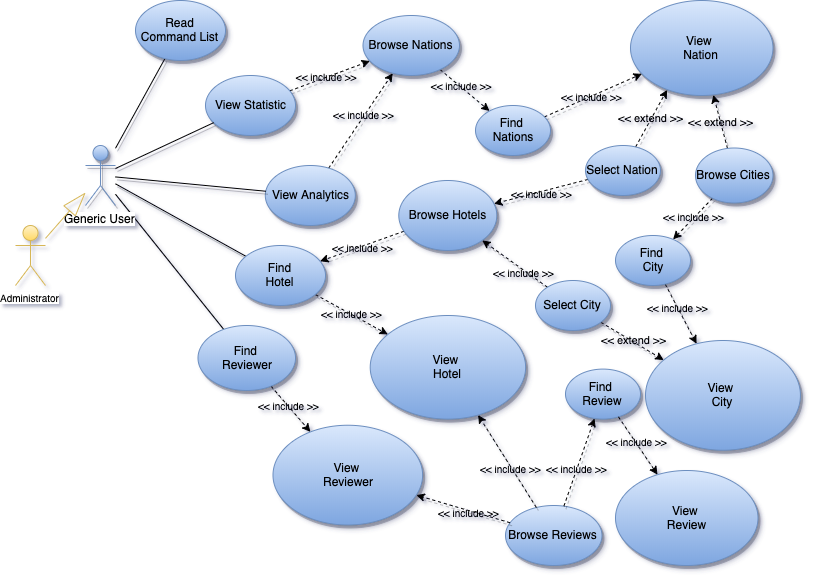

The diagram above was exported from draw.io. Its source (the exported page's mxGraphModel, read from the mxfile embedded in the PNG):
<mxGraphModel dx="2158" dy="2039" grid="1" gridSize="10" guides="1" tooltips="1" connect="1" arrows="1" fold="1" page="1" pageScale="1" pageWidth="827" pageHeight="1169" math="0" shadow="0">
  <root>
    <mxCell id="0" />
    <mxCell id="1" parent="0" />
    <mxCell id="2" style="edgeStyle=none;rounded=0;orthogonalLoop=1;jettySize=auto;html=1;endArrow=none;endFill=0;shadow=1;" edge="1" source="3" target="45" parent="1">
      <mxGeometry relative="1" as="geometry">
        <mxPoint x="127.00000000000001" y="-365" as="sourcePoint" />
      </mxGeometry>
    </mxCell>
    <mxCell id="3" value="Generic User" style="shape=umlActor;verticalLabelPosition=bottom;labelBackgroundColor=#ffffff;verticalAlign=top;html=1;outlineConnect=0;fillColor=#dae8fc;strokeColor=#6c8ebf;shadow=1;gradientColor=#7ea6e0;" vertex="1" parent="1">
      <mxGeometry x="100.00000000000001" y="-435" width="30" height="60" as="geometry" />
    </mxCell>
    <mxCell id="4" style="edgeStyle=none;rounded=0;orthogonalLoop=1;jettySize=auto;html=1;endArrow=none;endFill=0;shadow=1;" edge="1" source="3" target="40" parent="1">
      <mxGeometry relative="1" as="geometry" />
    </mxCell>
    <mxCell id="5" style="edgeStyle=none;rounded=0;orthogonalLoop=1;jettySize=auto;html=1;endArrow=none;endFill=0;shadow=1;" edge="1" source="3" target="42" parent="1">
      <mxGeometry relative="1" as="geometry" />
    </mxCell>
    <mxCell id="6" style="rounded=0;orthogonalLoop=1;jettySize=auto;html=1;dashed=1;shadow=1;fillColor=#60a917;strokeColor=#000000;" edge="1" source="8" target="16" parent="1">
      <mxGeometry relative="1" as="geometry" />
    </mxCell>
    <mxCell id="7" value="&lt;&lt; include &gt;&gt;" style="text;align=center;verticalAlign=middle;resizable=0;points=[];labelBackgroundColor=none;fontSize=10;" vertex="1" connectable="0" parent="6">
      <mxGeometry x="-0.1102" relative="1" as="geometry">
        <mxPoint as="offset" />
      </mxGeometry>
    </mxCell>
    <mxCell id="8" value="View Statistic" style="ellipse;whiteSpace=wrap;html=1;fillColor=#dae8fc;strokeColor=#6c8ebf;shadow=1;gradientColor=#7ea6e0;" vertex="1" parent="1">
      <mxGeometry x="220" y="-505" width="90" height="60" as="geometry" />
    </mxCell>
    <mxCell id="9" style="edgeStyle=none;rounded=0;orthogonalLoop=1;jettySize=auto;html=1;dashed=1;endArrow=classic;endFill=1;shadow=1;fillColor=#60a917;strokeColor=#000000;" edge="1" source="11" target="16" parent="1">
      <mxGeometry relative="1" as="geometry" />
    </mxCell>
    <mxCell id="10" value="&lt;&lt; include &gt;&gt;" style="text;align=center;verticalAlign=middle;resizable=0;points=[];labelBackgroundColor=none;fontSize=10;" vertex="1" connectable="0" parent="9">
      <mxGeometry x="0.0961" y="1" relative="1" as="geometry">
        <mxPoint as="offset" />
      </mxGeometry>
    </mxCell>
    <mxCell id="11" value="View Analytics" style="ellipse;whiteSpace=wrap;html=1;fillColor=#dae8fc;strokeColor=#6c8ebf;shadow=1;gradientColor=#7ea6e0;" vertex="1" parent="1">
      <mxGeometry x="279.81" y="-415" width="90" height="60" as="geometry" />
    </mxCell>
    <mxCell id="12" value="" style="endArrow=none;html=1;shadow=1;" edge="1" source="3" target="8" parent="1">
      <mxGeometry width="50" height="50" relative="1" as="geometry">
        <mxPoint x="92.00000000000001" y="-5" as="sourcePoint" />
        <mxPoint x="142" y="-55" as="targetPoint" />
      </mxGeometry>
    </mxCell>
    <mxCell id="13" value="" style="endArrow=none;html=1;shadow=1;" edge="1" source="3" target="11" parent="1">
      <mxGeometry width="50" height="50" relative="1" as="geometry">
        <mxPoint x="152" y="-382.5" as="sourcePoint" />
        <mxPoint x="261" y="-437" as="targetPoint" />
      </mxGeometry>
    </mxCell>
    <mxCell id="14" style="edgeStyle=none;rounded=0;orthogonalLoop=1;jettySize=auto;html=1;dashed=1;fillColor=#60a917;strokeColor=#000000;" edge="1" source="16" target="20" parent="1">
      <mxGeometry relative="1" as="geometry" />
    </mxCell>
    <mxCell id="15" value="&lt;&lt; include &gt;&gt;" style="text;align=center;verticalAlign=middle;resizable=0;points=[];labelBackgroundColor=none;fontSize=10;" vertex="1" connectable="0" parent="14">
      <mxGeometry x="-0.148" relative="1" as="geometry">
        <mxPoint as="offset" />
      </mxGeometry>
    </mxCell>
    <mxCell id="16" value="Browse Nations" style="ellipse;whiteSpace=wrap;html=1;fillColor=#dae8fc;strokeColor=#6c8ebf;shadow=1;gradientColor=#7ea6e0;" vertex="1" parent="1">
      <mxGeometry x="377.5" y="-565" width="96.47" height="60" as="geometry" />
    </mxCell>
    <mxCell id="17" style="edgeStyle=none;rounded=0;orthogonalLoop=1;jettySize=auto;html=1;dashed=1;endArrow=classic;endFill=1;shadow=1;fillColor=#60a917;strokeColor=#000000;" edge="1" source="20" target="21" parent="1">
      <mxGeometry relative="1" as="geometry">
        <mxPoint x="556.0662370148943" y="-491.1215904179776" as="sourcePoint" />
      </mxGeometry>
    </mxCell>
    <mxCell id="18" value="&lt;span style=&quot;color: rgba(0 , 0 , 0 , 0) ; font-family: monospace ; font-size: 0px ; background-color: rgb(248 , 249 , 250)&quot;&gt;%3CmxGraphModel%3E%3Croot%3E%3CmxCell%20id%3D%220%22%2F%3E%3CmxCell%20id%3D%221%22%20parent%3D%220%22%2F%3E%3CmxCell%20id%3D%222%22%20value%3D%22%26lt%3B%26lt%3B%20include%20%26gt%3B%26gt%3B%22%20style%3D%22text%3Balign%3Dcenter%3BverticalAlign%3Dmiddle%3Bresizable%3D0%3Bpoints%3D%5B%5D%3BlabelBackgroundColor%3Dnone%3BfontSize%3D10%3B%22%20vertex%3D%221%22%20connectable%3D%220%22%20parent%3D%221%22%3E%3CmxGeometry%20x%3D%22412.5997044772905%22%20y%3D%2293.68115078463723%22%20as%3D%22geometry%22%3E%3CmxPoint%20as%3D%22offset%22%2F%3E%3C%2FmxGeometry%3E%3C%2FmxCell%3E%3C%2Froot%3E%3C%2FmxGraphModel%3E&lt;/span&gt;&lt;span style=&quot;color: rgba(0 , 0 , 0 , 0) ; font-family: monospace ; font-size: 0px ; background-color: rgb(248 , 249 , 250)&quot;&gt;%3CmxGraphModel%3E%3Croot%3E%3CmxCell%20id%3D%220%22%2F%3E%3CmxCell%20id%3D%221%22%20parent%3D%220%22%2F%3E%3CmxCell%20id%3D%222%22%20value%3D%22%26lt%3B%26lt%3B%20include%20%26gt%3B%26gt%3B%22%20style%3D%22text%3Balign%3Dcenter%3BverticalAlign%3Dmiddle%3Bresizable%3D0%3Bpoints%3D%5B%5D%3BlabelBackgroundColor%3Dnone%3BfontSize%3D10%3B%22%20vertex%3D%221%22%20connectable%3D%220%22%20parent%3D%221%22%3E%3CmxGeometry%20x%3D%22412.5997044772905%22%20y%3D%2293.68115078463723%22%20as%3D%22geometry%22%3E%3CmxPoint%20as%3D%22offset%22%2F%3E%3C%2FmxGeometry%3E%3C%2FmxCell%3E%3C%2Froot%3E%3C%2FmxGraphModel%3E&lt;/span&gt;" style="text;html=1;align=center;verticalAlign=middle;resizable=0;points=[];labelBackgroundColor=#ffffff;fontSize=10;" vertex="1" connectable="0" parent="17">
      <mxGeometry x="-0.1183" y="-1" relative="1" as="geometry">
        <mxPoint as="offset" />
      </mxGeometry>
    </mxCell>
    <mxCell id="19" value="&lt;span style=&quot;&quot;&gt;&amp;lt;&amp;lt; include &amp;gt;&amp;gt;&lt;/span&gt;" style="text;html=1;align=center;verticalAlign=middle;resizable=0;points=[];labelBackgroundColor=none;fontSize=10;" vertex="1" connectable="0" parent="17">
      <mxGeometry x="-0.0423" relative="1" as="geometry">
        <mxPoint as="offset" />
      </mxGeometry>
    </mxCell>
    <mxCell id="20" value="Find &lt;br&gt;Nations" style="ellipse;whiteSpace=wrap;html=1;fillColor=#dae8fc;strokeColor=#6c8ebf;shadow=1;gradientColor=#7ea6e0;" vertex="1" parent="1">
      <mxGeometry x="490.00000000000006" y="-475" width="75" height="50" as="geometry" />
    </mxCell>
    <mxCell id="21" value="View&amp;nbsp;&lt;br&gt;Nation" style="ellipse;whiteSpace=wrap;html=1;fillColor=#dae8fc;strokeColor=#6c8ebf;shadow=1;gradientColor=#7ea6e0;" vertex="1" parent="1">
      <mxGeometry x="645" y="-580" width="142.5" height="95" as="geometry" />
    </mxCell>
    <mxCell id="22" value="&amp;lt;&amp;lt; extend &amp;gt;&amp;gt;" style="edgeStyle=none;rounded=0;orthogonalLoop=1;jettySize=auto;html=1;dashed=1;endArrow=classic;endFill=1;shadow=1;labelBackgroundColor=none;" edge="1" source="25" parent="1">
      <mxGeometry relative="1" as="geometry">
        <mxPoint x="634.3606180702795" y="-431.98229916342075" as="sourcePoint" />
        <mxPoint x="681.6137493807864" y="-490.6263002495509" as="targetPoint" />
      </mxGeometry>
    </mxCell>
    <mxCell id="23" style="edgeStyle=none;rounded=0;orthogonalLoop=1;jettySize=auto;html=1;dashed=1;endArrow=classic;endFill=1;shadow=1;" edge="1" source="25" target="38" parent="1">
      <mxGeometry relative="1" as="geometry" />
    </mxCell>
    <mxCell id="24" value="&lt;span style=&quot;&quot;&gt;&amp;lt;&amp;lt; include &amp;gt;&amp;gt;&lt;/span&gt;" style="text;html=1;align=center;verticalAlign=middle;resizable=0;points=[];labelBackgroundColor=none;fontSize=10;" vertex="1" connectable="0" parent="23">
      <mxGeometry x="-0.0114" y="1" relative="1" as="geometry">
        <mxPoint as="offset" />
      </mxGeometry>
    </mxCell>
    <mxCell id="25" value="Select Nation" style="ellipse;whiteSpace=wrap;html=1;fillColor=#dae8fc;strokeColor=#6c8ebf;shadow=1;gradientColor=#7ea6e0;" vertex="1" parent="1">
      <mxGeometry x="600" y="-435" width="75" height="50" as="geometry" />
    </mxCell>
    <mxCell id="26" value="&amp;lt;&amp;lt; extend &amp;gt;&amp;gt;" style="edgeStyle=none;rounded=0;orthogonalLoop=1;jettySize=auto;html=1;dashed=1;endArrow=classic;endFill=1;shadow=1;labelBackgroundColor=none;" edge="1" source="29" target="21" parent="1">
      <mxGeometry relative="1" as="geometry" />
    </mxCell>
    <mxCell id="27" style="edgeStyle=none;rounded=0;orthogonalLoop=1;jettySize=auto;html=1;dashed=1;endArrow=classic;endFill=1;shadow=1;" edge="1" source="29" target="49" parent="1">
      <mxGeometry relative="1" as="geometry" />
    </mxCell>
    <mxCell id="28" value="&lt;span style=&quot;&quot;&gt;&amp;lt;&amp;lt; include &amp;gt;&amp;gt;&lt;/span&gt;" style="text;html=1;align=center;verticalAlign=middle;resizable=0;points=[];labelBackgroundColor=none;fontSize=10;" vertex="1" connectable="0" parent="27">
      <mxGeometry x="-0.0812" y="-2" relative="1" as="geometry">
        <mxPoint as="offset" />
      </mxGeometry>
    </mxCell>
    <mxCell id="29" value="Browse Cities" style="ellipse;whiteSpace=wrap;html=1;fillColor=#dae8fc;strokeColor=#6c8ebf;shadow=1;gradientColor=#7ea6e0;" vertex="1" parent="1">
      <mxGeometry x="710.0000000000001" y="-432.5" width="77.5" height="55" as="geometry" />
    </mxCell>
    <mxCell id="30" value="View&amp;nbsp;&lt;br&gt;City" style="ellipse;whiteSpace=wrap;html=1;fillColor=#dae8fc;strokeColor=#6c8ebf;shadow=1;gradientColor=#7ea6e0;" vertex="1" parent="1">
      <mxGeometry x="660" y="-240" width="154.93" height="109.74" as="geometry" />
    </mxCell>
    <mxCell id="31" value="&lt;span style=&quot;color: rgba(0 , 0 , 0 , 0) ; font-family: monospace ; font-size: 0px ; background-color: rgb(248 , 249 , 250)&quot;&gt;%3CmxGraphModel%3E%3Croot%3E%3CmxCell%20id%3D%220%22%2F%3E%3CmxCell%20id%3D%221%22%20parent%3D%220%22%2F%3E%3CmxCell%20id%3D%222%22%20value%3D%22%26amp%3Blt%3B%26amp%3Blt%3B%20extend%20%26amp%3Bgt%3B%26amp%3Bgt%3B%22%20style%3D%22edgeStyle%3Dnone%3Brounded%3D0%3BorthogonalLoop%3D1%3BjettySize%3Dauto%3Bhtml%3D1%3Bdashed%3D1%3BendArrow%3Dclassic%3BendFill%3D1%3Bshadow%3D1%3B%22%20edge%3D%221%22%20parent%3D%221%22%3E%3CmxGeometry%20relative%3D%221%22%20as%3D%22geometry%22%3E%3CmxPoint%20x%3D%22584.3606180702795%22%20y%3D%22163.01770083657925%22%20as%3D%22sourcePoint%22%2F%3E%3CmxPoint%20x%3D%22631.6137493807867%22%20y%3D%22104.37369975044908%22%20as%3D%22targetPoint%22%2F%3E%3C%2FmxGeometry%3E%3C%2FmxCell%3E%3C%2Froot%3E%3C%2FmxGraphModel%3E&lt;/span&gt;" style="edgeStyle=none;rounded=0;orthogonalLoop=1;jettySize=auto;html=1;dashed=1;endArrow=classic;endFill=1;shadow=1;" edge="1" source="35" target="30" parent="1">
      <mxGeometry relative="1" as="geometry" />
    </mxCell>
    <mxCell id="32" value="&lt;span style=&quot;font-size: 11px&quot;&gt;&amp;lt;&amp;lt; extend &amp;gt;&amp;gt;&lt;/span&gt;" style="text;html=1;align=center;verticalAlign=middle;resizable=0;points=[];labelBackgroundColor=none;fontSize=10;" vertex="1" connectable="0" parent="31">
      <mxGeometry x="0.0299" y="2" relative="1" as="geometry">
        <mxPoint as="offset" />
      </mxGeometry>
    </mxCell>
    <mxCell id="33" style="edgeStyle=none;rounded=0;orthogonalLoop=1;jettySize=auto;html=1;dashed=1;endArrow=classic;endFill=1;shadow=1;" edge="1" source="35" target="38" parent="1">
      <mxGeometry relative="1" as="geometry">
        <mxPoint x="488.6431012141697" y="-329.8969849255491" as="targetPoint" />
      </mxGeometry>
    </mxCell>
    <mxCell id="34" value="&lt;span style=&quot;&quot;&gt;&amp;lt;&amp;lt; include &amp;gt;&amp;gt;&lt;/span&gt;" style="text;html=1;align=center;verticalAlign=middle;resizable=0;points=[];labelBackgroundColor=none;fontSize=10;" vertex="1" connectable="0" parent="33">
      <mxGeometry x="-0.3331" y="1" relative="1" as="geometry">
        <mxPoint x="-1" as="offset" />
      </mxGeometry>
    </mxCell>
    <mxCell id="35" value="Select City" style="ellipse;whiteSpace=wrap;html=1;fillColor=#dae8fc;strokeColor=#6c8ebf;shadow=1;gradientColor=#7ea6e0;" vertex="1" parent="1">
      <mxGeometry x="550" y="-300" width="75" height="50" as="geometry" />
    </mxCell>
    <mxCell id="36" style="edgeStyle=none;rounded=0;orthogonalLoop=1;jettySize=auto;html=1;dashed=1;endArrow=classic;endFill=1;shadow=1;" edge="1" source="38" target="42" parent="1">
      <mxGeometry relative="1" as="geometry" />
    </mxCell>
    <mxCell id="37" value="&lt;span style=&quot;&quot;&gt;&amp;lt;&amp;lt; include &amp;gt;&amp;gt;&lt;/span&gt;" style="text;html=1;align=center;verticalAlign=middle;resizable=0;points=[];labelBackgroundColor=none;fontSize=10;" vertex="1" connectable="0" parent="36">
      <mxGeometry x="-0.0172" y="1" relative="1" as="geometry">
        <mxPoint as="offset" />
      </mxGeometry>
    </mxCell>
    <mxCell id="38" value="Browse Hotels" style="ellipse;whiteSpace=wrap;html=1;fillColor=#dae8fc;strokeColor=#6c8ebf;shadow=1;gradientColor=#7ea6e0;" vertex="1" parent="1">
      <mxGeometry x="413.29" y="-400" width="98.01" height="70" as="geometry" />
    </mxCell>
    <mxCell id="39" value="View&amp;nbsp;&lt;br&gt;Hotel" style="ellipse;whiteSpace=wrap;html=1;fillColor=#dae8fc;strokeColor=#6c8ebf;shadow=1;gradientColor=#7ea6e0;" vertex="1" parent="1">
      <mxGeometry x="384.71000000000004" y="-265" width="155.39" height="103.59" as="geometry" />
    </mxCell>
    <mxCell id="40" value="Read Command List" style="ellipse;whiteSpace=wrap;html=1;fillColor=#dae8fc;strokeColor=#6c8ebf;shadow=1;gradientColor=#7ea6e0;" vertex="1" parent="1">
      <mxGeometry x="150" y="-580" width="90" height="60" as="geometry" />
    </mxCell>
    <mxCell id="41" value="&lt;span style=&quot;font-size: 10px;&quot;&gt;&amp;lt;&amp;lt; include &amp;gt;&amp;gt;&lt;/span&gt;" style="edgeStyle=none;rounded=0;orthogonalLoop=1;jettySize=auto;html=1;dashed=1;endArrow=classic;endFill=1;shadow=1;labelBackgroundColor=none;" edge="1" source="42" target="39" parent="1">
      <mxGeometry relative="1" as="geometry" />
    </mxCell>
    <mxCell id="42" value="Find&lt;br&gt;Hotel" style="ellipse;whiteSpace=wrap;html=1;fillColor=#dae8fc;strokeColor=#6c8ebf;shadow=1;gradientColor=#7ea6e0;" vertex="1" parent="1">
      <mxGeometry x="250" y="-335" width="90" height="60" as="geometry" />
    </mxCell>
    <mxCell id="43" style="edgeStyle=none;rounded=0;orthogonalLoop=1;jettySize=auto;html=1;dashed=1;endArrow=classic;endFill=1;shadow=1;" edge="1" source="45" target="46" parent="1">
      <mxGeometry relative="1" as="geometry" />
    </mxCell>
    <mxCell id="44" value="&lt;span style=&quot;&quot;&gt;&amp;lt;&amp;lt; include &amp;gt;&amp;gt;&lt;/span&gt;" style="text;html=1;align=center;verticalAlign=middle;resizable=0;points=[];labelBackgroundColor=none;fontSize=10;" vertex="1" connectable="0" parent="43">
      <mxGeometry x="-0.1324" y="1" relative="1" as="geometry">
        <mxPoint as="offset" />
      </mxGeometry>
    </mxCell>
    <mxCell id="45" value="Find &lt;br&gt;Reviewer" style="ellipse;whiteSpace=wrap;html=1;fillColor=#dae8fc;strokeColor=#6c8ebf;shadow=1;gradientColor=#7ea6e0;" vertex="1" parent="1">
      <mxGeometry x="212.5" y="-255" width="97.5" height="65" as="geometry" />
    </mxCell>
    <mxCell id="46" value="View&amp;nbsp;&lt;br&gt;Reviewer" style="ellipse;whiteSpace=wrap;html=1;fillColor=#dae8fc;strokeColor=#6c8ebf;shadow=1;gradientColor=#7ea6e0;" vertex="1" parent="1">
      <mxGeometry x="287.5" y="-155.25999999999993" width="149.61" height="99.74" as="geometry" />
    </mxCell>
    <mxCell id="47" style="edgeStyle=none;rounded=0;orthogonalLoop=1;jettySize=auto;html=1;dashed=1;endArrow=classic;endFill=1;shadow=1;" edge="1" source="49" target="30" parent="1">
      <mxGeometry relative="1" as="geometry" />
    </mxCell>
    <mxCell id="48" value="&lt;span style=&quot;&quot;&gt;&amp;lt;&amp;lt; include &amp;gt;&amp;gt;&lt;/span&gt;" style="text;html=1;align=center;verticalAlign=middle;resizable=0;points=[];labelBackgroundColor=none;fontSize=10;" vertex="1" connectable="0" parent="47">
      <mxGeometry x="-0.2186" relative="1" as="geometry">
        <mxPoint as="offset" />
      </mxGeometry>
    </mxCell>
    <mxCell id="49" value="Find &lt;br&gt;City" style="ellipse;whiteSpace=wrap;html=1;fillColor=#dae8fc;strokeColor=#6c8ebf;shadow=1;gradientColor=#7ea6e0;" vertex="1" parent="1">
      <mxGeometry x="629.9999999999998" y="-345" width="75" height="50" as="geometry" />
    </mxCell>
    <mxCell id="50" style="edgeStyle=none;rounded=0;orthogonalLoop=1;jettySize=auto;html=1;labelBackgroundColor=none;endArrow=blockThin;endFill=0;endSize=22;strokeColor=#d6b656;strokeWidth=1;fontSize=10;gradientColor=#ffd966;fillColor=#fff2cc;" edge="1" source="51" target="3" parent="1">
      <mxGeometry relative="1" as="geometry">
        <mxPoint x="104.24000000000001" y="-390" as="targetPoint" />
        <mxPoint x="82.57333333333304" y="-300" as="sourcePoint" />
      </mxGeometry>
    </mxCell>
    <mxCell id="51" value="Administrator&lt;br&gt;" style="shape=umlActor;verticalLabelPosition=bottom;labelBackgroundColor=#ffffff;verticalAlign=top;html=1;outlineConnect=0;fillColor=#fff2cc;fontSize=10;gradientColor=#ffd966;strokeColor=#d6b656;" vertex="1" parent="1">
      <mxGeometry x="30" y="-355" width="30" height="60" as="geometry" />
    </mxCell>
    <mxCell id="52" value="Browse Reviews" style="ellipse;whiteSpace=wrap;html=1;fillColor=#dae8fc;strokeColor=#6c8ebf;shadow=1;gradientColor=#7ea6e0;" vertex="1" parent="1">
      <mxGeometry x="520.0000000000001" y="-75" width="96.47" height="60" as="geometry" />
    </mxCell>
    <mxCell id="53" style="edgeStyle=none;rounded=0;orthogonalLoop=1;jettySize=auto;html=1;dashed=1;endArrow=classic;endFill=1;shadow=1;" edge="1" source="52" target="46" parent="1">
      <mxGeometry relative="1" as="geometry">
        <mxPoint x="300.0027987073153" y="14.998052385364417" as="sourcePoint" />
        <mxPoint x="353.0773288004861" y="55.189610695095325" as="targetPoint" />
      </mxGeometry>
    </mxCell>
    <mxCell id="54" value="&lt;span style=&quot;&quot;&gt;&amp;lt;&amp;lt; include &amp;gt;&amp;gt;&lt;/span&gt;" style="text;html=1;align=center;verticalAlign=middle;resizable=0;points=[];labelBackgroundColor=none;fontSize=10;" vertex="1" connectable="0" parent="53">
      <mxGeometry x="-0.1324" y="1" relative="1" as="geometry">
        <mxPoint as="offset" />
      </mxGeometry>
    </mxCell>
    <mxCell id="55" style="edgeStyle=none;rounded=0;orthogonalLoop=1;jettySize=auto;html=1;dashed=1;endArrow=classic;endFill=1;shadow=1;" edge="1" source="52" target="39" parent="1">
      <mxGeometry relative="1" as="geometry">
        <mxPoint x="516.4354635693792" y="-35.29687796035478" as="sourcePoint" />
        <mxPoint x="441.5498057756133" y="-78.78511122251211" as="targetPoint" />
      </mxGeometry>
    </mxCell>
    <mxCell id="56" value="&lt;span style=&quot;&quot;&gt;&amp;lt;&amp;lt; include &amp;gt;&amp;gt;&lt;/span&gt;" style="text;html=1;align=center;verticalAlign=middle;resizable=0;points=[];labelBackgroundColor=none;fontSize=10;" vertex="1" connectable="0" parent="55">
      <mxGeometry x="-0.1324" y="1" relative="1" as="geometry">
        <mxPoint as="offset" />
      </mxGeometry>
    </mxCell>
    <mxCell id="57" value="Find &lt;br&gt;Review" style="ellipse;whiteSpace=wrap;html=1;fillColor=#dae8fc;strokeColor=#6c8ebf;shadow=1;gradientColor=#7ea6e0;" vertex="1" parent="1">
      <mxGeometry x="580.0000000000001" y="-211.41000000000003" width="75" height="50" as="geometry" />
    </mxCell>
    <mxCell id="58" value="View&amp;nbsp;&lt;br&gt;Review" style="ellipse;whiteSpace=wrap;html=1;fillColor=#dae8fc;strokeColor=#6c8ebf;shadow=1;gradientColor=#7ea6e0;" vertex="1" parent="1">
      <mxGeometry x="630" y="-110" width="142.5" height="95" as="geometry" />
    </mxCell>
    <mxCell id="59" style="edgeStyle=none;rounded=0;orthogonalLoop=1;jettySize=auto;html=1;dashed=1;endArrow=classic;endFill=1;shadow=1;" edge="1" source="52" target="57" parent="1">
      <mxGeometry relative="1" as="geometry">
        <mxPoint x="516.2810544997249" y="-63.165416338011255" as="sourcePoint" />
        <mxPoint x="568" y="-135" as="targetPoint" />
      </mxGeometry>
    </mxCell>
    <mxCell id="60" value="&lt;span style=&quot;&quot;&gt;&amp;lt;&amp;lt; include &amp;gt;&amp;gt;&lt;/span&gt;" style="text;html=1;align=center;verticalAlign=middle;resizable=0;points=[];labelBackgroundColor=none;fontSize=10;" vertex="1" connectable="0" parent="59">
      <mxGeometry x="-0.1324" y="1" relative="1" as="geometry">
        <mxPoint as="offset" />
      </mxGeometry>
    </mxCell>
    <mxCell id="61" style="edgeStyle=none;rounded=0;orthogonalLoop=1;jettySize=auto;html=1;dashed=1;endArrow=classic;endFill=1;shadow=1;" edge="1" source="57" target="58" parent="1">
      <mxGeometry relative="1" as="geometry">
        <mxPoint x="613.1233373134726" y="-136.91020841254726" as="sourcePoint" />
        <mxPoint x="579.962540622249" y="-83.01178812053672" as="targetPoint" />
      </mxGeometry>
    </mxCell>
    <mxCell id="62" value="&lt;span style=&quot;&quot;&gt;&amp;lt;&amp;lt; include &amp;gt;&amp;gt;&lt;/span&gt;" style="text;html=1;align=center;verticalAlign=middle;resizable=0;points=[];labelBackgroundColor=none;fontSize=10;" vertex="1" connectable="0" parent="61">
      <mxGeometry x="-0.1324" y="1" relative="1" as="geometry">
        <mxPoint as="offset" />
      </mxGeometry>
    </mxCell>
  </root>
</mxGraphModel>